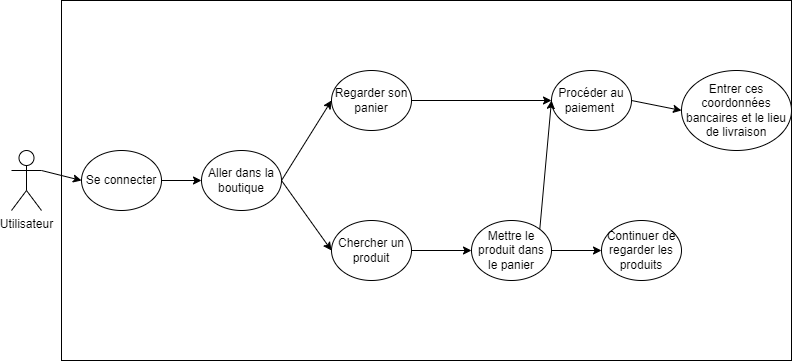

The diagram above was exported from draw.io. Its source (the exported page's mxGraphModel, read from the mxfile embedded in the PNG):
<mxGraphModel dx="783" dy="502" grid="1" gridSize="10" guides="1" tooltips="1" connect="1" arrows="1" fold="1" page="1" pageScale="1" pageWidth="827" pageHeight="1169" math="0" shadow="0">
  <root>
    <mxCell id="0" />
    <mxCell id="1" parent="0" />
    <mxCell id="22" value="" style="rounded=0;whiteSpace=wrap;html=1;" parent="1" vertex="1">
      <mxGeometry x="90" y="70" width="730" height="360" as="geometry" />
    </mxCell>
    <mxCell id="23" value="Utilisateur" style="shape=umlActor;verticalLabelPosition=bottom;verticalAlign=top;html=1;outlineConnect=0;" parent="1" vertex="1">
      <mxGeometry x="40" y="220" width="30" height="60" as="geometry" />
    </mxCell>
    <mxCell id="24" value="Se connecter" style="ellipse;whiteSpace=wrap;html=1;" parent="1" vertex="1">
      <mxGeometry x="110" y="220" width="80" height="60" as="geometry" />
    </mxCell>
    <mxCell id="25" value="Aller dans la boutique" style="ellipse;whiteSpace=wrap;html=1;" parent="1" vertex="1">
      <mxGeometry x="230" y="220" width="80" height="60" as="geometry" />
    </mxCell>
    <mxCell id="26" value="Regarder son panier" style="ellipse;whiteSpace=wrap;html=1;" parent="1" vertex="1">
      <mxGeometry x="360" y="140" width="80" height="60" as="geometry" />
    </mxCell>
    <mxCell id="27" value="Chercher un produit" style="ellipse;whiteSpace=wrap;html=1;" parent="1" vertex="1">
      <mxGeometry x="360" y="290" width="80" height="60" as="geometry" />
    </mxCell>
    <mxCell id="28" value="Mettre le produit dans le panier" style="ellipse;whiteSpace=wrap;html=1;" parent="1" vertex="1">
      <mxGeometry x="500" y="290" width="80" height="60" as="geometry" />
    </mxCell>
    <mxCell id="29" value="Procéder au paiement&amp;nbsp;" style="ellipse;whiteSpace=wrap;html=1;" parent="1" vertex="1">
      <mxGeometry x="580" y="140" width="80" height="60" as="geometry" />
    </mxCell>
    <mxCell id="30" value="Continuer de regarder les produits" style="ellipse;whiteSpace=wrap;html=1;" parent="1" vertex="1">
      <mxGeometry x="630" y="290" width="80" height="60" as="geometry" />
    </mxCell>
    <mxCell id="31" value="Entrer ces coordonnées bancaires et le lieu de livraison" style="ellipse;whiteSpace=wrap;html=1;" parent="1" vertex="1">
      <mxGeometry x="710" y="140" width="110" height="80" as="geometry" />
    </mxCell>
    <mxCell id="32" value="" style="endArrow=classic;html=1;entryX=0;entryY=0.5;entryDx=0;entryDy=0;exitX=1;exitY=0.3333333333333333;exitDx=0;exitDy=0;exitPerimeter=0;" parent="1" source="23" target="24" edge="1">
      <mxGeometry width="50" height="50" relative="1" as="geometry">
        <mxPoint x="90" y="350" as="sourcePoint" />
        <mxPoint x="140" y="300" as="targetPoint" />
      </mxGeometry>
    </mxCell>
    <mxCell id="33" value="" style="endArrow=classic;html=1;entryX=0;entryY=0.5;entryDx=0;entryDy=0;exitX=1;exitY=0.5;exitDx=0;exitDy=0;" parent="1" source="24" target="25" edge="1">
      <mxGeometry width="50" height="50" relative="1" as="geometry">
        <mxPoint x="180" y="350" as="sourcePoint" />
        <mxPoint x="230" y="300" as="targetPoint" />
      </mxGeometry>
    </mxCell>
    <mxCell id="34" value="" style="endArrow=classic;html=1;entryX=0;entryY=0.5;entryDx=0;entryDy=0;exitX=1;exitY=0.5;exitDx=0;exitDy=0;" parent="1" source="25" target="26" edge="1">
      <mxGeometry width="50" height="50" relative="1" as="geometry">
        <mxPoint x="240" y="360" as="sourcePoint" />
        <mxPoint x="290" y="310" as="targetPoint" />
      </mxGeometry>
    </mxCell>
    <mxCell id="35" value="" style="endArrow=classic;html=1;exitX=1;exitY=0.5;exitDx=0;exitDy=0;entryX=0;entryY=0.5;entryDx=0;entryDy=0;" parent="1" source="25" target="27" edge="1">
      <mxGeometry width="50" height="50" relative="1" as="geometry">
        <mxPoint x="250" y="380" as="sourcePoint" />
        <mxPoint x="300" y="330" as="targetPoint" />
      </mxGeometry>
    </mxCell>
    <mxCell id="36" value="" style="endArrow=classic;html=1;entryX=0;entryY=0.5;entryDx=0;entryDy=0;exitX=1;exitY=0.5;exitDx=0;exitDy=0;" parent="1" source="26" target="29" edge="1">
      <mxGeometry width="50" height="50" relative="1" as="geometry">
        <mxPoint x="440" y="260" as="sourcePoint" />
        <mxPoint x="490" y="210" as="targetPoint" />
      </mxGeometry>
    </mxCell>
    <mxCell id="37" value="" style="endArrow=classic;html=1;entryX=0;entryY=0.5;entryDx=0;entryDy=0;exitX=1;exitY=0.5;exitDx=0;exitDy=0;" parent="1" source="27" target="28" edge="1">
      <mxGeometry width="50" height="50" relative="1" as="geometry">
        <mxPoint x="350" y="480" as="sourcePoint" />
        <mxPoint x="400" y="430" as="targetPoint" />
      </mxGeometry>
    </mxCell>
    <mxCell id="38" value="" style="endArrow=classic;html=1;entryX=0;entryY=0.5;entryDx=0;entryDy=0;exitX=1;exitY=0;exitDx=0;exitDy=0;" parent="1" source="28" target="29" edge="1">
      <mxGeometry width="50" height="50" relative="1" as="geometry">
        <mxPoint x="540" y="440" as="sourcePoint" />
        <mxPoint x="590" y="390" as="targetPoint" />
      </mxGeometry>
    </mxCell>
    <mxCell id="39" value="" style="endArrow=classic;html=1;entryX=0;entryY=0.5;entryDx=0;entryDy=0;exitX=1;exitY=0.5;exitDx=0;exitDy=0;" parent="1" source="28" target="30" edge="1">
      <mxGeometry width="50" height="50" relative="1" as="geometry">
        <mxPoint x="560" y="440" as="sourcePoint" />
        <mxPoint x="610" y="390" as="targetPoint" />
      </mxGeometry>
    </mxCell>
    <mxCell id="40" value="" style="endArrow=classic;html=1;entryX=0;entryY=0.5;entryDx=0;entryDy=0;exitX=1;exitY=0.5;exitDx=0;exitDy=0;" parent="1" source="29" target="31" edge="1">
      <mxGeometry width="50" height="50" relative="1" as="geometry">
        <mxPoint x="730" y="370" as="sourcePoint" />
        <mxPoint x="780" y="320" as="targetPoint" />
      </mxGeometry>
    </mxCell>
  </root>
</mxGraphModel>